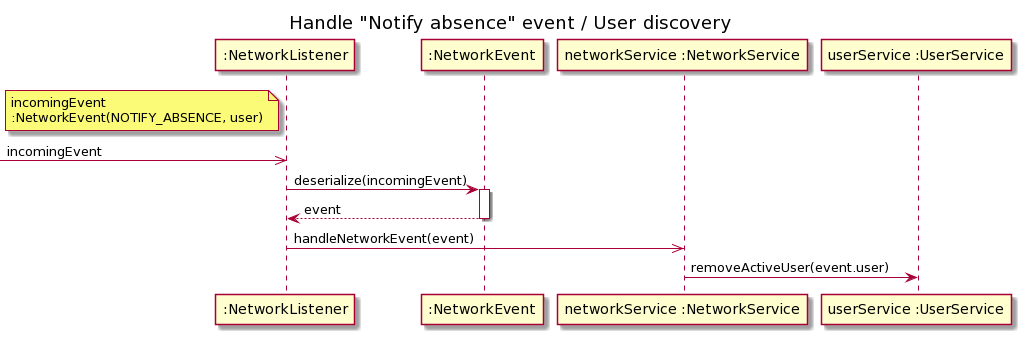

The diagram above was rendered by PlantUML. Its source (embedded in the PNG):
@startuml
title Handle "Notify absence" event / User discovery

participant ":NetworkListener" as nl
participant ":NetworkEvent" as ne
participant "networkService :NetworkService" as ns
participant "userService :UserService" as us

note left of nl: incomingEvent\n:NetworkEvent(NOTIFY_ABSENCE, user)
[->> nl : incomingEvent

nl -> ne : deserialize(incomingEvent)
activate ne
ne --> nl : event
deactivate ne

nl ->> ns : handleNetworkEvent(event)

ns -> us : removeActiveUser(event.user)
@enduml